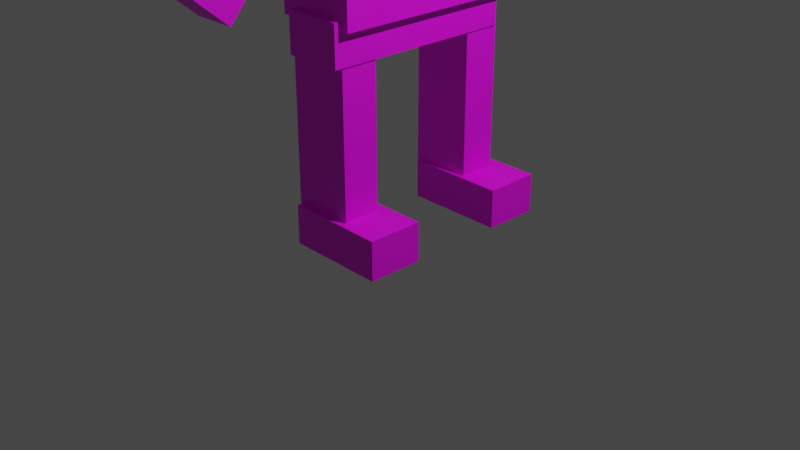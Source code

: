 # Source: player.blend  (saved by Blender 3.4.6; exported with 4.5.12 LTS)
import bpy
from mathutils import Matrix  # noqa: F401  (used for matrix-valued properties, if any)

bpy.ops.wm.read_factory_settings(use_empty=True)
scene = bpy.context.scene
scene.name = 'Scene'

# ---- collections
col_collection = bpy.data.collections.new('Collection'); scene.collection.children.link(col_collection)

# ---- images (referenced by path relative to the original .blend; pixels are not part of the script)
import os
ASSET_DIR = os.environ.get("B2B_ASSET_DIR", "")  # directory of the original .blend (textures are referenced by path, not embedded)
HERE = os.path.dirname(os.path.abspath(__file__))  # packed textures are extracted next to this script under _unpacked/

def load_image(name, relpath, width, height, colorspace="sRGB"):
    """Load a texture the original file referenced (path relative to the .blend, or extracted next to this script)."""
    p = next((c for c in (os.path.join(HERE, relpath), os.path.join(ASSET_DIR, relpath)) if relpath and os.path.exists(c)), "")
    if p:
        img = bpy.data.images.load(p, check_existing=True)
        img.name = name
    else:  # same state as the original file: an image datablock whose file is absent (Cycles renders it pink)
        img = bpy.data.images.new(name, width, height)
        img.source = "FILE"
        img.filepath = "//" + (relpath or name)
    img.colorspace_settings.name = colorspace
    return img
img_player_tex_png = load_image('player_tex.png', 'player_tex.png', 1024, 1024, 'sRGB')

# ---- materials (node trees are filled in below, after node groups)
mat_material = bpy.data.materials.new('Material')
mat_material.alpha_threshold = 0.0
mat_material.use_transparent_shadow = False
mat_material.roughness = 0.5
mat_material.line_color = (0.0, 0.0, 0.0, 1.0)

# ---- material node trees
mat_material.use_nodes = True; mat_material.node_tree.nodes.clear()
_N = mat_material.node_tree.nodes; _L = mat_material.node_tree.links
n0 = _N.new('ShaderNodeOutputMaterial'); n0.name = 'Material Output'; n0.location = (300, 300)
n1 = _N.new('ShaderNodeBsdfPrincipled'); n1.name = 'Principled BSDF'; n1.location = (10, 300)
n1.distribution = 'GGX'
n1.subsurface_method = 'RANDOM_WALK_SKIN'
n1.inputs[3].default_value = 1.45
n1.inputs[27].default_value = (0.0, 0.0, 0.0, 1.0)
n1.inputs[28].default_value = 1.0
n2 = _N.new('ShaderNodeTexImage'); n2.name = 'Image Texture'; n2.location = (-347, 181)
n2.image = img_player_tex_png
_L.new(n1.outputs[0], n0.inputs[0])
_L.new(n2.outputs[0], n1.inputs[0])
n0.is_active_output = True

# ---- world
world_world = bpy.data.worlds.new('World'); scene.world = world_world
world_world.use_nodes = True; world_world.node_tree.nodes.clear()
_N = world_world.node_tree.nodes; _L = world_world.node_tree.links
n0 = _N.new('ShaderNodeOutputWorld'); n0.name = 'World Output'; n0.location = (300, 300)
n1 = _N.new('ShaderNodeBackground'); n1.name = 'Background'; n1.location = (10, 300)
n1.inputs[0].default_value = (0.05088, 0.05088, 0.05088, 1.0)
_L.new(n1.outputs[0], n0.inputs[0])
n0.is_active_output = True
world_world.color = (0.05088, 0.05088, 0.05088)
world_world.use_sun_shadow = False
world_world.sun_shadow_jitter_overblur = 0.0

# ---- cameras
cam_camera = bpy.data.cameras.new('Camera')
cam_camera.clip_end = 100.0
cam_camera.ortho_scale = 7.314

# ---- lights
light_light = bpy.data.lights.new('Light', 'POINT')
light_light.transmission_factor = 0.0
light_light.energy = 1000.0
light_light.shadow_soft_size = 0.1
light_light.shadow_maximum_resolution = 0.006
light_light.use_absolute_resolution = True

# ---- meshes
me_cube = bpy.data.meshes.new('Cube')
me_cube.from_pydata([(1.0, 1.0, 0.5409), (1.0, 1.0, -1.0), (1.0, -1.0, 0.5409), (1.0, -1.0, -1.0), (-1.0, 1.0, 0.5409), (-1.0, 1.0, -1.0), (-1.0, -1.0, 0.5409), (-1.0, -1.0, -1.0)], [], [(0, 4, 6, 2), (3, 2, 6, 7), (7, 6, 4, 5), (5, 1, 3, 7), (1, 0, 2, 3), (5, 4, 0, 1)])
_uv = me_cube.uv_layers.new(name='UVMap')
_uv.uv.foreach_set('vector', [0.007748, 0.03701, 0.1953, 0.03701, 0.1953, 0.9484, 0.007748, 0.9484, 0.01071, 0.03567, 0.1916, 0.03567, 0.1916, 0.9669, 0.01071, 0.9669, 0.016, 0.0, 0.189, 0.0, 0.189, 0.9577, 0.016, 0.9577, 0.009304, 0.05283, 0.1923, 0.05283, 0.1923, 0.9458, 0.009304, 0.9458, 0.01268, 0.063, 0.1883, 0.063, 0.1883, 0.9621, 0.01268, 0.9621, 0.01336, 0.03835, 0.1916, 0.03835, 0.1916, 0.9498, 0.01336, 0.9498])
me_cube.materials.append(mat_material)
me_cube.use_mirror_vertex_groups = False
me_cube.update()
me_cube_001 = bpy.data.meshes.new('Cube.001')
me_cube_001.from_pydata([(-0.3298, -0.1951, -0.9528), (-0.3298, -0.1951, 0.9528), (-0.3298, 0.1951, -0.9528), (-0.3298, 0.1951, 0.9528), (0.3298, -0.1951, -0.9528), (0.3298, -0.1951, 0.9528), (0.3298, 0.1951, -0.9528), (0.3298, 0.1951, 0.9528)], [], [(0, 1, 3, 2), (2, 3, 7, 6), (6, 7, 5, 4), (4, 5, 1, 0), (2, 6, 4, 0), (7, 3, 1, 5)])
_uv = me_cube_001.uv_layers.new(name='UVMap')
_uv.uv.foreach_set('vector', [0.268, 0.0, 0.327, 0.0, 0.327, 0.25, 0.268, 0.25, 0.268, 0.25, 0.327, 0.25, 0.327, 0.5, 0.268, 0.5, 0.268, 0.5, 0.327, 0.5, 0.327, 0.75, 0.268, 0.75, 0.268, 0.75, 0.327, 0.75, 0.327, 1.0, 0.268, 1.0, 0.2089, 0.5, 0.268, 0.5, 0.268, 0.75, 0.2089, 0.75, 0.327, 0.5, 0.3861, 0.5, 0.3861, 0.75, 0.327, 0.75])
me_cube_001.materials.append(mat_material)
me_cube_001.update()
me_cube_002 = bpy.data.meshes.new('Cube.002')
me_cube_002.from_pydata([(-0.3298, -0.1951, -0.9528), (-0.3298, -0.1951, 0.9528), (-0.3298, 0.1951, -0.9528), (-0.3298, 0.1951, 0.9528), (0.3298, -0.1951, -0.9528), (0.3298, -0.1951, 0.9528), (0.3298, 0.1951, -0.9528), (0.3298, 0.1951, 0.9528)], [], [(0, 1, 3, 2), (2, 3, 7, 6), (6, 7, 5, 4), (4, 5, 1, 0), (2, 6, 4, 0), (7, 3, 1, 5)])
_uv = me_cube_002.uv_layers.new(name='UVMap')
_uv.uv.foreach_set('vector', [0.2714, 0.0, 0.3317, 0.0, 0.3317, 0.25, 0.2714, 0.25, 0.2714, 0.25, 0.3317, 0.25, 0.3317, 0.5, 0.2714, 0.5, 0.2714, 0.5, 0.3317, 0.5, 0.3317, 0.75, 0.2714, 0.75, 0.2714, 0.75, 0.3317, 0.75, 0.3317, 1.0, 0.2714, 1.0, 0.2111, 0.5, 0.2714, 0.5, 0.2714, 0.75, 0.2111, 0.75, 0.3317, 0.5, 0.392, 0.5, 0.392, 0.75, 0.3317, 0.75])
me_cube_002.materials.append(mat_material)
me_cube_002.update()
me_cube_003 = bpy.data.meshes.new('Cube.003')
me_cube_003.from_pydata([(-0.3082, -1.072, -0.2088), (-0.3082, -1.072, 0.2088), (-0.3082, 1.072, -0.2088), (-0.3082, 1.072, 0.2088), (0.3082, -1.072, -0.2088), (0.3082, -1.072, 0.2088), (0.3082, 1.072, -0.2088), (0.3082, 1.072, 0.2088)], [], [(0, 1, 3, 2), (2, 3, 7, 6), (6, 7, 5, 4), (4, 5, 1, 0), (2, 6, 4, 0), (7, 3, 1, 5)])
_uv = me_cube_003.uv_layers.new(name='UVMap')
_uv.uv.foreach_set('vector', [0.2695, 0.0, 0.331, 0.0, 0.331, 0.25, 0.2695, 0.25, 0.2695, 0.25, 0.331, 0.25, 0.331, 0.5, 0.2695, 0.5, 0.2695, 0.5, 0.331, 0.5, 0.331, 0.75, 0.2695, 0.75, 0.2695, 0.75, 0.331, 0.75, 0.331, 1.0, 0.2695, 1.0, 0.2079, 0.5, 0.2695, 0.5, 0.2695, 0.75, 0.2079, 0.75, 0.331, 0.5, 0.3926, 0.5, 0.3926, 0.75, 0.331, 0.75])
me_cube_003.materials.append(mat_material)
me_cube_003.update()
me_cube_004 = bpy.data.meshes.new('Cube.004')
me_cube_004.from_pydata([(-0.3926, -0.2903, -0.2042), (-0.3926, -0.2903, 0.2042), (-0.3926, 0.2903, -0.2042), (-0.3926, 0.2903, 0.2042), (0.6645, -0.2903, -0.2042), (0.6645, -0.2903, 0.2042), (0.6645, 0.2903, -0.2042), (0.6645, 0.2903, 0.2042)], [], [(0, 1, 3, 2), (2, 3, 7, 6), (6, 7, 5, 4), (4, 5, 1, 0), (2, 6, 4, 0), (7, 3, 1, 5)])
_uv = me_cube_004.uv_layers.new(name='UVMap')
_uv.uv.foreach_set('vector', [0.4699, 0.0, 0.5301, 0.0, 0.5301, 0.25, 0.4699, 0.25, 0.4699, 0.25, 0.5301, 0.25, 0.5301, 0.5, 0.4699, 0.5, 0.4699, 0.5, 0.5301, 0.5, 0.5301, 0.75, 0.4699, 0.75, 0.4699, 0.75, 0.5301, 0.75, 0.5301, 1.0, 0.4699, 1.0, 0.4097, 0.5, 0.4699, 0.5, 0.4699, 0.75, 0.4097, 0.75, 0.5301, 0.5, 0.5903, 0.5, 0.5903, 0.75, 0.5301, 0.75])
me_cube_004.materials.append(mat_material)
me_cube_004.update()
me_cube_005 = bpy.data.meshes.new('Cube.005')
me_cube_005.from_pydata([(-0.3926, -0.2903, -0.2042), (-0.3926, -0.2903, 0.2042), (-0.3926, 0.2903, -0.2042), (-0.3926, 0.2903, 0.2042), (0.6645, -0.2903, -0.2042), (0.6645, -0.2903, 0.2042), (0.6645, 0.2903, -0.2042), (0.6645, 0.2903, 0.2042)], [], [(0, 1, 3, 2), (2, 3, 7, 6), (6, 7, 5, 4), (4, 5, 1, 0), (2, 6, 4, 0), (7, 3, 1, 5)])
_uv = me_cube_005.uv_layers.new(name='UVMap')
_uv.uv.foreach_set('vector', [0.4701, 0.0, 0.5299, 0.0, 0.5299, 0.25, 0.4701, 0.25, 0.4701, 0.25, 0.5299, 0.25, 0.5299, 0.5, 0.4701, 0.5, 0.4701, 0.5, 0.5299, 0.5, 0.5299, 0.75, 0.4701, 0.75, 0.4701, 0.75, 0.5299, 0.75, 0.5299, 1.0, 0.4701, 1.0, 0.4102, 0.5, 0.4701, 0.5, 0.4701, 0.75, 0.4102, 0.75, 0.5299, 0.5, 0.5898, 0.5, 0.5898, 0.75, 0.5299, 0.75])
me_cube_005.materials.append(mat_material)
me_cube_005.update()
me_cube_006 = bpy.data.meshes.new('Cube.006')
me_cube_006.from_pydata([(-0.2708, -0.3791, -0.9406), (-0.2708, -0.3791, 0.9406), (-0.2708, 0.3791, -0.9406), (-0.2708, 0.3791, 0.9406), (0.2708, -0.3791, -0.9406), (0.2708, -0.3791, 0.9406), (0.2708, 0.3791, -0.9406), (0.2708, 0.3791, 0.9406)], [], [(0, 1, 3, 2), (2, 3, 7, 6), (6, 7, 5, 4), (4, 5, 1, 0), (2, 6, 4, 0), (7, 3, 1, 5)])
_uv = me_cube_006.uv_layers.new(name='UVMap')
_uv.uv.foreach_set('vector', [0.008038, 0.0, 0.193, 0.0, 0.193, 0.9379, 0.008038, 0.9379, 0.008038, 0.04496, 0.193, 0.04496, 0.193, 0.9498, 0.008038, 0.9498, 0.008038, 0.05024, 0.193, 0.05024, 0.193, 0.9352, 0.008038, 0.9352, 0.008038, 0.04228, 0.193, 0.04228, 0.193, 1.0, 0.008038, 1.0, 0.006981, 0.07419, 0.1919, 0.07419, 0.1919, 0.9509, 0.006981, 0.9509, 0.007773, 0.04362, 0.1927, 0.04362, 0.1927, 0.955, 0.007773, 0.955])
me_cube_006.materials.append(mat_material)
me_cube_006.update()
me_cube_007 = bpy.data.meshes.new('Cube.007')
me_cube_007.from_pydata([(-0.2708, -0.3791, -0.9406), (-0.2708, -0.3791, 0.9406), (-0.2708, 0.3791, -0.9406), (-0.2708, 0.3791, 0.9406), (0.2708, -0.3791, -0.9406), (0.2708, -0.3791, 0.9406), (0.2708, 0.3791, -0.9406), (0.2708, 0.3791, 0.9406)], [], [(0, 1, 3, 2), (2, 3, 7, 6), (6, 7, 5, 4), (4, 5, 1, 0), (2, 6, 4, 0), (7, 3, 1, 5)])
_uv = me_cube_007.uv_layers.new(name='UVMap')
_uv.uv.foreach_set('vector', [0.00653, 0.03333, 0.1943, 0.03333, 0.1943, 0.9708, 0.00653, 0.9708, 0.007363, 0.02917, 0.1943, 0.02917, 0.1943, 0.9708, 0.007363, 0.9708, 0.00903, 0.0375, 0.191, 0.0375, 0.191, 0.9708, 0.00903, 0.9708, 0.008196, 0.05417, 0.1943, 0.05417, 0.1943, 0.9542, 0.008196, 0.9542, 0.007976, 0.02654, 0.1938, 0.02654, 0.1938, 0.9505, 0.007976, 0.9505, 0.00826, 0.05, 0.1927, 0.05, 0.1927, 0.9417, 0.00826, 0.9417])
me_cube_007.materials.append(mat_material)
me_cube_007.update()
me_cube_008 = bpy.data.meshes.new('Cube.008')
me_cube_008.from_pydata([(-0.2428, -0.205, -0.1732), (-0.2428, -0.205, 0.1732), (-0.2428, 0.205, -0.1732), (-0.2428, 0.205, 0.1732), (0.2428, -0.205, -0.1732), (0.2428, -0.205, 0.1732), (0.2428, 0.205, -0.1732), (0.2428, 0.205, 0.1732)], [], [(0, 1, 3, 2), (2, 3, 7, 6), (6, 7, 5, 4), (4, 5, 1, 0), (2, 6, 4, 0), (7, 3, 1, 5)])
_uv = me_cube_008.uv_layers.new(name='UVMap')
_uv.uv.foreach_set('vector', [0.6059, 0.04167, 0.7908, 0.04167, 0.7908, 0.9667, 0.6059, 0.9667, 0.6076, 0.05, 0.7941, 0.05, 0.7941, 0.9667, 0.6076, 0.9667, 0.6059, 0.06667, 0.7941, 0.06667, 0.7941, 0.9667, 0.6059, 0.9667, 0.6059, 0.04167, 0.7941, 0.04167, 0.7941, 0.9667, 0.6059, 0.9667, 0.6161, 0.5, 0.6742, 0.5, 0.6742, 0.75, 0.6161, 0.75, 0.7324, 0.5, 0.7906, 0.5, 0.7906, 0.75, 0.7324, 0.75])
me_cube_008.materials.append(mat_material)
me_cube_008.update()
me_cube_009 = bpy.data.meshes.new('Cube.009')
me_cube_009.from_pydata([(-0.2428, -0.205, -0.1732), (-0.2428, -0.205, 0.3965), (-0.2428, 0.205, -0.1732), (-0.2428, 0.205, 0.3965), (0.2428, -0.205, -0.1732), (0.2428, -0.205, 0.3965), (0.2428, 0.205, -0.1732), (0.2428, 0.205, 0.3965)], [], [(0, 1, 3, 2), (2, 3, 7, 6), (6, 7, 5, 4), (4, 5, 1, 0), (2, 6, 4, 0), (7, 3, 1, 5)])
_uv = me_cube_009.uv_layers.new(name='UVMap')
_uv.uv.foreach_set('vector', [0.6106, 0.05, 0.7928, 0.05, 0.7928, 0.95, 0.6106, 0.95, 0.6072, 0.025, 0.7928, 0.025, 0.7928, 0.9583, 0.6072, 0.9583, 0.6073, 0.03715, 0.7929, 0.03715, 0.7929, 0.9705, 0.6073, 0.9705, 0.6056, 0.04167, 0.7928, 0.04167, 0.7928, 0.9583, 0.6056, 0.9583, 0.6167, 0.5, 0.6756, 0.5, 0.6756, 0.75, 0.6167, 0.75, 0.7344, 0.5, 0.7933, 0.5, 0.7933, 0.75, 0.7344, 0.75])
me_cube_009.materials.append(mat_material)
me_cube_009.update()
me_cube_010 = bpy.data.meshes.new('Cube.010')
me_cube_010.from_pydata([(-0.5074, -0.408, -0.3411), (-0.528, -0.408, 0.1567), (-0.5074, 0.408, -0.3411), (-0.528, 0.408, 0.1567), (0.4625, -0.408, -0.03936), (0.483, -0.408, 0.2747), (0.4625, 0.408, -0.03936), (0.483, 0.408, 0.2747)], [], [(0, 1, 3, 2), (2, 3, 7, 6), (6, 7, 5, 4), (4, 5, 1, 0), (2, 6, 4, 0), (7, 3, 1, 5)])
_uv = me_cube_010.uv_layers.new(name='UVMap')
_uv.uv.foreach_set('vector', [0.8686, 0.0, 0.9327, 0.0, 0.9327, 0.25, 0.8686, 0.25, 0.8686, 0.25, 0.9327, 0.25, 0.9327, 0.5, 0.8686, 0.5, 0.8686, 0.5, 0.9327, 0.5, 0.9327, 0.75, 0.8686, 0.75, 0.8686, 0.75, 0.9327, 0.75, 0.9327, 1.0, 0.8686, 1.0, 0.8045, 0.5, 0.8686, 0.5, 0.8686, 0.75, 0.8045, 0.75, 0.9327, 0.5, 0.9968, 0.5, 0.9968, 0.75, 0.9327, 0.75])
me_cube_010.materials.append(mat_material)
me_cube_010.update()
me_cube_011 = bpy.data.meshes.new('Cube.011')
me_cube_011.from_pydata([(-0.2089, -0.2214, -0.1579), (-0.2089, -0.2214, 0.1579), (-0.2089, 0.2214, -0.1579), (-0.2089, 0.2214, 0.1579), (0.2089, -0.2214, -0.1579), (0.2089, -0.2214, 0.1579), (0.2089, 0.2214, -0.1579), (0.2089, 0.2214, 0.1579)], [], [(0, 1, 3, 2), (2, 3, 7, 6), (6, 7, 5, 4), (4, 5, 1, 0), (2, 6, 4, 0), (7, 3, 1, 5)])
_uv = me_cube_011.uv_layers.new(name='UVMap')
_uv.uv.foreach_set('vector', [0.6733, 0.0, 0.7334, 0.0, 0.7334, 0.25, 0.6733, 0.25, 0.6733, 0.25, 0.7334, 0.25, 0.7334, 0.5, 0.6733, 0.5, 0.6733, 0.5, 0.7334, 0.5, 0.7334, 0.75, 0.6733, 0.75, 0.6733, 0.75, 0.7334, 0.75, 0.7334, 1.0, 0.6733, 1.0, 0.6132, 0.5, 0.6733, 0.5, 0.6733, 0.75, 0.6132, 0.75, 0.7334, 0.5, 0.7935, 0.5, 0.7935, 0.75, 0.7334, 0.75])
me_cube_011.materials.append(mat_material)
me_cube_011.update()
me_cube_012 = bpy.data.meshes.new('Cube.012')
me_cube_012.from_pydata([(-0.2089, -0.2214, -0.1579), (-0.2089, -0.2214, 0.1579), (-0.2089, 0.2214, -0.1579), (-0.2089, 0.2214, 0.1579), (0.2089, -0.2214, -0.1579), (0.2089, -0.2214, 0.1579), (0.2089, 0.2214, -0.1579), (0.2089, 0.2214, 0.1579)], [], [(0, 1, 3, 2), (2, 3, 7, 6), (6, 7, 5, 4), (4, 5, 1, 0), (2, 6, 4, 0), (7, 3, 1, 5)])
_uv = me_cube_012.uv_layers.new(name='UVMap')
_uv.uv.foreach_set('vector', [0.6721, 0.0, 0.7312, 0.0, 0.7312, 0.25, 0.6721, 0.25, 0.6721, 0.25, 0.7312, 0.25, 0.7312, 0.5, 0.6721, 0.5, 0.6721, 0.5, 0.7312, 0.5, 0.7312, 0.75, 0.6721, 0.75, 0.6721, 0.75, 0.7312, 0.75, 0.7312, 1.0, 0.6721, 1.0, 0.6131, 0.5, 0.6721, 0.5, 0.6721, 0.75, 0.6131, 0.75, 0.7312, 0.5, 0.7903, 0.5, 0.7903, 0.75, 0.7312, 0.75])
me_cube_012.materials.append(mat_material)
me_cube_012.update()
me_cube_013 = bpy.data.meshes.new('Cube.013')
me_cube_013.from_pydata([(-0.03007, -0.03312, -0.1289), (-0.03007, -0.03312, -0.1104), (-0.03007, 0.03312, -0.1289), (-0.03007, 0.03312, -0.1104), (0.03007, -0.03312, -0.1289), (0.03007, -0.03312, -0.1104), (0.03007, 0.03312, -0.1289), (0.03007, 0.03312, -0.1104)], [], [(0, 1, 3, 2), (2, 3, 7, 6), (6, 7, 5, 4), (4, 5, 1, 0), (2, 6, 4, 0), (7, 3, 1, 5)])
_uv = me_cube_013.uv_layers.new(name='UVMap')
_uv.uv.foreach_set('vector', [0.06986, 0.0, 0.1312, 0.0, 0.1312, 0.25, 0.06986, 0.25, 0.06986, 0.25, 0.1312, 0.25, 0.1312, 0.5, 0.06986, 0.5, 0.06986, 0.5, 0.1312, 0.5, 0.1312, 0.75, 0.06986, 0.75, 0.06986, 0.75, 0.1312, 0.75, 0.1312, 1.0, 0.06986, 1.0, 0.008558, 0.5, 0.06986, 0.5, 0.06986, 0.75, 0.008558, 0.75, 0.1312, 0.5, 0.1925, 0.5, 0.1925, 0.75, 0.1312, 0.75])
me_cube_013.materials.append(mat_material)
me_cube_013.update()
me_cube_014 = bpy.data.meshes.new('Cube.014')
me_cube_014.from_pydata([(-0.03007, -0.03312, -0.1289), (-0.03007, -0.03312, -0.1104), (-0.03007, 0.03312, -0.1289), (-0.03007, 0.03312, -0.1104), (0.03007, -0.03312, -0.1289), (0.03007, -0.03312, -0.1104), (0.03007, 0.03312, -0.1289), (0.03007, 0.03312, -0.1104)], [], [(0, 1, 3, 2), (2, 3, 7, 6), (6, 7, 5, 4), (4, 5, 1, 0), (2, 6, 4, 0), (7, 3, 1, 5)])
_uv = me_cube_014.uv_layers.new(name='UVMap')
_uv.uv.foreach_set('vector', [0.07259, 0.0, 0.1341, 0.0, 0.1341, 0.25, 0.07259, 0.25, 0.07259, 0.25, 0.1341, 0.25, 0.1341, 0.5, 0.07259, 0.5, 0.07259, 0.5, 0.1341, 0.5, 0.1341, 0.75, 0.07259, 0.75, 0.07259, 0.75, 0.1341, 0.75, 0.1341, 1.0, 0.07259, 1.0, 0.0111, 0.5, 0.07259, 0.5, 0.07259, 0.75, 0.0111, 0.75, 0.1341, 0.5, 0.1956, 0.5, 0.1956, 0.75, 0.1341, 0.75])
me_cube_014.materials.append(mat_material)
me_cube_014.update()

# ---- objects
ob_cube = bpy.data.objects.new('Cube', me_cube)
ob_light = bpy.data.objects.new('Light', light_light)
ob_camera = bpy.data.objects.new('Camera', cam_camera)
ob_cube_001 = bpy.data.objects.new('Cube.001', me_cube_001)
ob_cube_002 = bpy.data.objects.new('Cube.002', me_cube_002)
ob_cube_003 = bpy.data.objects.new('Cube.003', me_cube_003)
ob_cube_004 = bpy.data.objects.new('Cube.004', me_cube_004)
ob_cube_005 = bpy.data.objects.new('Cube.005', me_cube_005)
ob_cube_006 = bpy.data.objects.new('Cube.006', me_cube_006)
ob_cube_007 = bpy.data.objects.new('Cube.007', me_cube_007)
ob_cube_008 = bpy.data.objects.new('Cube.008', me_cube_008)
ob_cube_009 = bpy.data.objects.new('Cube.009', me_cube_009)
ob_cube_010 = bpy.data.objects.new('Cube.010', me_cube_010)
ob_cube_011 = bpy.data.objects.new('Cube.011', me_cube_011)
ob_cube_012 = bpy.data.objects.new('Cube.012', me_cube_012)
ob_cube_013 = bpy.data.objects.new('Cube.013', me_cube_013)
ob_cube_014 = bpy.data.objects.new('Cube.014', me_cube_014)

# ---- transforms, parenting, visibility, modifiers, constraints
ob_cube.location = (0.0, 0.0, 3.647)
ob_cube.scale = (0.4291, 1.0, 1.423)
ob_cube.lock_rotations_4d = False
ob_cube.empty_display_type = 'ARROWS'
ob_cube.lineart.crease_threshold = 0.0
ob_light.location = (4.076, 1.005, 6.625)
ob_light.rotation_euler = (0.6503, 0.05522, 1.866)
ob_light.lock_rotations_4d = False
ob_light.empty_display_type = 'ARROWS'
ob_light.color = (0.0, 0.0, 0.0, 0.0)
ob_light.lineart.crease_threshold = 0.0
ob_camera.location = (7.359, -6.926, 4.958)
ob_camera.rotation_euler = (1.109, 0.0, 0.8149)
ob_camera.lock_rotations_4d = False
ob_camera.empty_display_type = 'ARROWS'
ob_camera.color = (0.0, 0.0, 0.0, 0.0)
ob_camera.display_type = 'WIRE'
ob_camera.lineart.crease_threshold = 0.0
ob_cube_001.location = (0.009772, -0.7983, 1.297)
ob_cube_002.location = (0.009772, 0.7654, 1.297)
ob_cube_003.location = (0.04511, -0.06763, 2.108)
ob_cube_003.scale = (1.0, 0.946, 1.0)
ob_cube_004.location = (0.1187, -0.78, 0.2042)
ob_cube_005.location = (0.1187, 0.8128, 0.2042)
ob_cube_006.location = (0.04999, -1.434, 3.555)
ob_cube_006.rotation_euler = (0.0, -2.442, 1.571)
ob_cube_006.scale = (0.8378, 0.7143, 1.0)
ob_cube_007.location = (0.04999, 1.434, 3.555)
ob_cube_007.rotation_euler = (3.142, -2.445, -1.571)
ob_cube_007.scale = (0.8378, 0.7143, 1.0)
ob_cube_008.location = (0.03425, 0.0, 4.59)
ob_cube_008.scale = (1.0, 1.377, 1.377)
ob_cube_009.location = (0.03425, 0.0, 5.03)
ob_cube_009.scale = (1.632, 2.029, 1.377)
ob_cube_010.location = (0.1244, 0.0, 5.664)
ob_cube_010.scale = (1.0, 1.142, 1.0)
ob_cube_011.location = (0.06044, -2.132, 2.724)
ob_cube_011.rotation_euler = (8.047e-08, -2.442, 1.571)
ob_cube_012.location = (0.06044, 2.132, 2.724)
ob_cube_012.rotation_euler = (-8.047e-08, -3.841, 1.571)
ob_cube_012.scale = (1.0, 1.0, -1.0)
ob_cube_013.location = (0.5594, 0.1957, 5.371)
ob_cube_013.rotation_euler = (1.571, -0.0, 1.571)
ob_cube_014.location = (0.5594, -0.1957, 5.371)
ob_cube_014.rotation_euler = (1.571, -0.0, 1.571)

# ---- collection membership
col_collection.objects.link(ob_cube)
col_collection.objects.link(ob_light)
col_collection.objects.link(ob_camera)
col_collection.objects.link(ob_cube_001)
col_collection.objects.link(ob_cube_002)
col_collection.objects.link(ob_cube_003)
col_collection.objects.link(ob_cube_004)
col_collection.objects.link(ob_cube_005)
col_collection.objects.link(ob_cube_006)
col_collection.objects.link(ob_cube_007)
col_collection.objects.link(ob_cube_008)
col_collection.objects.link(ob_cube_009)
col_collection.objects.link(ob_cube_010)
col_collection.objects.link(ob_cube_011)
col_collection.objects.link(ob_cube_012)
col_collection.objects.link(ob_cube_013)
col_collection.objects.link(ob_cube_014)

# ---- scene / render settings (as saved in the file)
scene.camera = ob_camera
scene.frame_start = 1; scene.frame_end = 250; scene.frame_set(1)
scene.render.engine = 'BLENDER_EEVEE_NEXT'
scene.cycles.sampling_pattern = 'TABULATED_SOBOL'
scene.cycles.use_light_tree = False
scene.view_settings.view_transform = 'Filmic'
bpy.context.view_layer.update()
